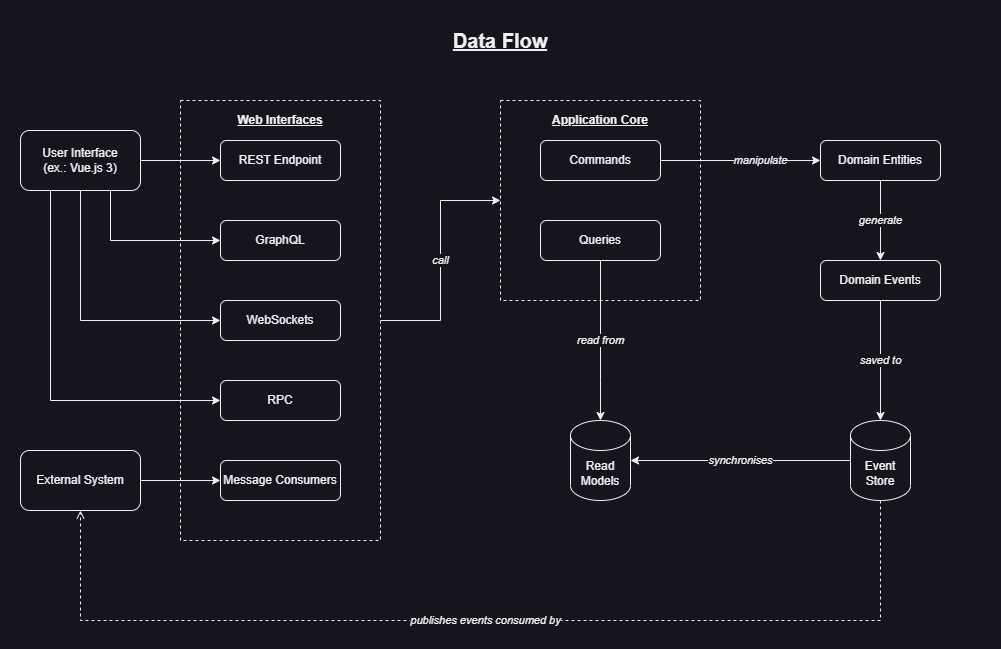

The diagram above was exported from draw.io. Its source (the exported page's mxGraphModel, read from the mxfile embedded in the PNG):
<mxGraphModel dx="2572" dy="1470" grid="1" gridSize="10" guides="1" tooltips="1" connect="1" arrows="1" fold="1" page="1" pageScale="1" pageWidth="1100" pageHeight="850" math="0" shadow="0">
  <root>
    <mxCell id="0" />
    <mxCell id="1" parent="0" />
    <mxCell id="Gw9PLTTSfMev2ZYXezQW-1" value="Data Flow" style="text;html=1;strokeColor=none;fillColor=none;align=center;verticalAlign=middle;whiteSpace=wrap;rounded=0;fontSize=20;fontStyle=5;movable=0;resizable=0;rotatable=0;deletable=0;editable=0;locked=1;connectable=0;" parent="1" vertex="1">
      <mxGeometry x="80" y="40" width="960" height="40" as="geometry" />
    </mxCell>
    <mxCell id="88XPEkvT-nrnCszXH6Rt-8" style="edgeStyle=orthogonalEdgeStyle;rounded=0;orthogonalLoop=1;jettySize=auto;html=1;exitX=1;exitY=0.5;exitDx=0;exitDy=0;entryX=0;entryY=0.5;entryDx=0;entryDy=0;elbow=vertical;movable=0;resizable=0;rotatable=0;deletable=0;editable=0;locked=1;connectable=0;" parent="1" source="88XPEkvT-nrnCszXH6Rt-1" target="88XPEkvT-nrnCszXH6Rt-3" edge="1">
      <mxGeometry relative="1" as="geometry" />
    </mxCell>
    <mxCell id="88XPEkvT-nrnCszXH6Rt-9" style="edgeStyle=orthogonalEdgeStyle;rounded=0;orthogonalLoop=1;jettySize=auto;html=1;exitX=0.75;exitY=1;exitDx=0;exitDy=0;entryX=0;entryY=0.5;entryDx=0;entryDy=0;movable=0;resizable=0;rotatable=0;deletable=0;editable=0;locked=1;connectable=0;" parent="1" source="88XPEkvT-nrnCszXH6Rt-1" target="88XPEkvT-nrnCszXH6Rt-4" edge="1">
      <mxGeometry relative="1" as="geometry" />
    </mxCell>
    <mxCell id="88XPEkvT-nrnCszXH6Rt-11" style="edgeStyle=orthogonalEdgeStyle;rounded=0;orthogonalLoop=1;jettySize=auto;html=1;exitX=0.5;exitY=1;exitDx=0;exitDy=0;entryX=0;entryY=0.5;entryDx=0;entryDy=0;movable=0;resizable=0;rotatable=0;deletable=0;editable=0;locked=1;connectable=0;" parent="1" source="88XPEkvT-nrnCszXH6Rt-1" target="88XPEkvT-nrnCszXH6Rt-5" edge="1">
      <mxGeometry relative="1" as="geometry" />
    </mxCell>
    <mxCell id="aY6is8ejszGApngBs0uo-36" style="edgeStyle=orthogonalEdgeStyle;rounded=0;orthogonalLoop=1;jettySize=auto;html=1;exitX=0.25;exitY=1;exitDx=0;exitDy=0;entryX=0;entryY=0.5;entryDx=0;entryDy=0;movable=0;resizable=0;rotatable=0;deletable=0;editable=0;locked=1;connectable=0;" parent="1" source="88XPEkvT-nrnCszXH6Rt-1" target="88XPEkvT-nrnCszXH6Rt-6" edge="1">
      <mxGeometry relative="1" as="geometry">
        <mxPoint x="170" y="440" as="targetPoint" />
      </mxGeometry>
    </mxCell>
    <mxCell id="88XPEkvT-nrnCszXH6Rt-1" value="User Interface&lt;br&gt;(ex.: Vue.js 3)" style="rounded=1;whiteSpace=wrap;html=1;movable=0;resizable=0;rotatable=0;deletable=0;editable=0;locked=1;connectable=0;" parent="1" vertex="1">
      <mxGeometry x="80" y="150" width="120" height="60" as="geometry" />
    </mxCell>
    <mxCell id="88XPEkvT-nrnCszXH6Rt-12" style="edgeStyle=orthogonalEdgeStyle;rounded=0;orthogonalLoop=1;jettySize=auto;html=1;exitX=1;exitY=0.5;exitDx=0;exitDy=0;entryX=0;entryY=0.5;entryDx=0;entryDy=0;movable=0;resizable=0;rotatable=0;deletable=0;editable=0;locked=1;connectable=0;" parent="1" source="88XPEkvT-nrnCszXH6Rt-2" target="88XPEkvT-nrnCszXH6Rt-7" edge="1">
      <mxGeometry relative="1" as="geometry" />
    </mxCell>
    <mxCell id="88XPEkvT-nrnCszXH6Rt-2" value="External System" style="rounded=1;whiteSpace=wrap;html=1;movable=0;resizable=0;rotatable=0;deletable=0;editable=0;locked=1;connectable=0;" parent="1" vertex="1">
      <mxGeometry x="80" y="470" width="120" height="60" as="geometry" />
    </mxCell>
    <mxCell id="88XPEkvT-nrnCszXH6Rt-3" value="REST Endpoint" style="rounded=1;whiteSpace=wrap;html=1;movable=0;resizable=0;rotatable=0;deletable=0;editable=0;locked=1;connectable=0;" parent="1" vertex="1">
      <mxGeometry x="280" y="160" width="120" height="40" as="geometry" />
    </mxCell>
    <mxCell id="88XPEkvT-nrnCszXH6Rt-4" value="GraphQL" style="rounded=1;whiteSpace=wrap;html=1;movable=0;resizable=0;rotatable=0;deletable=0;editable=0;locked=1;connectable=0;" parent="1" vertex="1">
      <mxGeometry x="280" y="240" width="120" height="40" as="geometry" />
    </mxCell>
    <mxCell id="88XPEkvT-nrnCszXH6Rt-5" value="WebSockets" style="rounded=1;whiteSpace=wrap;html=1;movable=0;resizable=0;rotatable=0;deletable=0;editable=0;locked=1;connectable=0;" parent="1" vertex="1">
      <mxGeometry x="280" y="320" width="120" height="40" as="geometry" />
    </mxCell>
    <mxCell id="88XPEkvT-nrnCszXH6Rt-6" value="RPC" style="rounded=1;whiteSpace=wrap;html=1;movable=0;resizable=0;rotatable=0;deletable=0;editable=0;locked=1;connectable=0;" parent="1" vertex="1">
      <mxGeometry x="280" y="400" width="120" height="40" as="geometry" />
    </mxCell>
    <mxCell id="88XPEkvT-nrnCszXH6Rt-7" value="Message Consumers" style="rounded=1;whiteSpace=wrap;html=1;movable=0;resizable=0;rotatable=0;deletable=0;editable=0;locked=1;connectable=0;" parent="1" vertex="1">
      <mxGeometry x="280" y="480" width="120" height="40" as="geometry" />
    </mxCell>
    <mxCell id="aY6is8ejszGApngBs0uo-14" value="manipulate" style="edgeStyle=orthogonalEdgeStyle;rounded=0;orthogonalLoop=1;jettySize=auto;html=1;exitX=1;exitY=0.5;exitDx=0;exitDy=0;entryX=0;entryY=0.5;entryDx=0;entryDy=0;fontStyle=2;movable=0;resizable=0;rotatable=0;deletable=0;editable=0;locked=1;connectable=0;" parent="1" source="aY6is8ejszGApngBs0uo-1" target="aY6is8ejszGApngBs0uo-13" edge="1">
      <mxGeometry x="0.25" relative="1" as="geometry">
        <mxPoint as="offset" />
      </mxGeometry>
    </mxCell>
    <mxCell id="aY6is8ejszGApngBs0uo-1" value="Commands" style="rounded=1;whiteSpace=wrap;html=1;movable=0;resizable=0;rotatable=0;deletable=0;editable=0;locked=1;connectable=0;" parent="1" vertex="1">
      <mxGeometry x="600" y="160" width="120" height="40" as="geometry" />
    </mxCell>
    <mxCell id="aY6is8ejszGApngBs0uo-9" value="read from" style="edgeStyle=orthogonalEdgeStyle;rounded=0;orthogonalLoop=1;jettySize=auto;html=1;exitX=0.5;exitY=1;exitDx=0;exitDy=0;entryX=0.5;entryY=0;entryDx=0;entryDy=0;entryPerimeter=0;fontStyle=2;movable=0;resizable=0;rotatable=0;deletable=0;editable=0;locked=1;connectable=0;" parent="1" source="aY6is8ejszGApngBs0uo-2" target="aY6is8ejszGApngBs0uo-8" edge="1">
      <mxGeometry relative="1" as="geometry">
        <Array as="points">
          <mxPoint x="660" y="400" />
        </Array>
      </mxGeometry>
    </mxCell>
    <mxCell id="aY6is8ejszGApngBs0uo-2" value="Queries" style="rounded=1;whiteSpace=wrap;html=1;movable=0;resizable=0;rotatable=0;deletable=0;editable=0;locked=1;connectable=0;" parent="1" vertex="1">
      <mxGeometry x="600" y="240" width="120" height="40" as="geometry" />
    </mxCell>
    <mxCell id="aY6is8ejszGApngBs0uo-8" value="Read Models" style="shape=cylinder3;whiteSpace=wrap;html=1;boundedLbl=1;backgroundOutline=1;size=15;movable=0;resizable=0;rotatable=0;deletable=0;editable=0;locked=1;connectable=0;" parent="1" vertex="1">
      <mxGeometry x="630" y="440" width="60" height="80" as="geometry" />
    </mxCell>
    <mxCell id="aY6is8ejszGApngBs0uo-20" value="generate" style="edgeStyle=orthogonalEdgeStyle;rounded=0;orthogonalLoop=1;jettySize=auto;html=1;exitX=0.5;exitY=1;exitDx=0;exitDy=0;fontStyle=2;movable=0;resizable=0;rotatable=0;deletable=0;editable=0;locked=1;connectable=0;" parent="1" source="aY6is8ejszGApngBs0uo-13" target="aY6is8ejszGApngBs0uo-19" edge="1">
      <mxGeometry relative="1" as="geometry" />
    </mxCell>
    <mxCell id="aY6is8ejszGApngBs0uo-13" value="Domain Entities" style="rounded=1;whiteSpace=wrap;html=1;movable=0;resizable=0;rotatable=0;deletable=0;editable=0;locked=1;connectable=0;" parent="1" vertex="1">
      <mxGeometry x="880" y="160" width="120" height="40" as="geometry" />
    </mxCell>
    <mxCell id="aY6is8ejszGApngBs0uo-22" value="synchronises" style="edgeStyle=orthogonalEdgeStyle;rounded=0;orthogonalLoop=1;jettySize=auto;html=1;exitX=0;exitY=0.5;exitDx=0;exitDy=0;exitPerimeter=0;entryX=1;entryY=0.5;entryDx=0;entryDy=0;entryPerimeter=0;fontStyle=2;movable=0;resizable=0;rotatable=0;deletable=0;editable=0;locked=1;connectable=0;" parent="1" source="aY6is8ejszGApngBs0uo-18" target="aY6is8ejszGApngBs0uo-8" edge="1">
      <mxGeometry relative="1" as="geometry">
        <mxPoint as="offset" />
      </mxGeometry>
    </mxCell>
    <mxCell id="aY6is8ejszGApngBs0uo-23" value="publishes events consumed by" style="edgeStyle=orthogonalEdgeStyle;rounded=0;orthogonalLoop=1;jettySize=auto;html=1;exitX=0.5;exitY=1;exitDx=0;exitDy=0;exitPerimeter=0;entryX=0.5;entryY=1;entryDx=0;entryDy=0;endArrow=open;endFill=0;dashed=1;fontStyle=2;movable=0;resizable=0;rotatable=0;deletable=0;editable=0;locked=1;connectable=0;" parent="1" source="aY6is8ejszGApngBs0uo-18" target="88XPEkvT-nrnCszXH6Rt-2" edge="1">
      <mxGeometry relative="1" as="geometry">
        <Array as="points">
          <mxPoint x="940" y="640" />
          <mxPoint x="140" y="640" />
        </Array>
      </mxGeometry>
    </mxCell>
    <mxCell id="aY6is8ejszGApngBs0uo-18" value="Event Store" style="shape=cylinder3;whiteSpace=wrap;html=1;boundedLbl=1;backgroundOutline=1;size=15;movable=0;resizable=0;rotatable=0;deletable=0;editable=0;locked=1;connectable=0;" parent="1" vertex="1">
      <mxGeometry x="910" y="440" width="60" height="80" as="geometry" />
    </mxCell>
    <mxCell id="aY6is8ejszGApngBs0uo-21" value="saved to" style="edgeStyle=orthogonalEdgeStyle;rounded=0;orthogonalLoop=1;jettySize=auto;html=1;exitX=0.5;exitY=1;exitDx=0;exitDy=0;entryX=0.5;entryY=0;entryDx=0;entryDy=0;entryPerimeter=0;fontStyle=2;movable=0;resizable=0;rotatable=0;deletable=0;editable=0;locked=1;connectable=0;" parent="1" source="aY6is8ejszGApngBs0uo-19" target="aY6is8ejszGApngBs0uo-18" edge="1">
      <mxGeometry relative="1" as="geometry" />
    </mxCell>
    <mxCell id="aY6is8ejszGApngBs0uo-19" value="Domain Events" style="rounded=1;whiteSpace=wrap;html=1;movable=0;resizable=0;rotatable=0;deletable=0;editable=0;locked=1;connectable=0;" parent="1" vertex="1">
      <mxGeometry x="880" y="280" width="120" height="40" as="geometry" />
    </mxCell>
    <mxCell id="aY6is8ejszGApngBs0uo-28" value="" style="group;movable=0;resizable=0;rotatable=0;deletable=0;editable=0;locked=1;connectable=0;" parent="1" vertex="1" connectable="0">
      <mxGeometry x="240" y="120" width="200" height="440" as="geometry" />
    </mxCell>
    <mxCell id="aY6is8ejszGApngBs0uo-27" value="" style="rounded=0;whiteSpace=wrap;html=1;fillColor=none;dashed=1;movable=0;resizable=0;rotatable=0;deletable=0;editable=0;locked=1;connectable=0;" parent="aY6is8ejszGApngBs0uo-28" vertex="1">
      <mxGeometry width="200" height="440" as="geometry" />
    </mxCell>
    <mxCell id="aY6is8ejszGApngBs0uo-25" value="Web Interfaces" style="text;html=1;strokeColor=none;fillColor=none;align=center;verticalAlign=middle;whiteSpace=wrap;rounded=0;fontStyle=5;movable=0;resizable=0;rotatable=0;deletable=0;editable=0;locked=1;connectable=0;" parent="aY6is8ejszGApngBs0uo-28" vertex="1">
      <mxGeometry x="40" width="120" height="40" as="geometry" />
    </mxCell>
    <mxCell id="aY6is8ejszGApngBs0uo-34" value="" style="group;movable=0;resizable=0;rotatable=0;deletable=0;editable=0;locked=1;connectable=0;" parent="1" vertex="1" connectable="0">
      <mxGeometry x="560" y="120" width="200" height="200" as="geometry" />
    </mxCell>
    <mxCell id="aY6is8ejszGApngBs0uo-29" value="" style="rounded=0;whiteSpace=wrap;html=1;fillColor=none;dashed=1;movable=0;resizable=0;rotatable=0;deletable=0;editable=0;locked=1;connectable=0;" parent="aY6is8ejszGApngBs0uo-34" vertex="1">
      <mxGeometry width="200" height="200" as="geometry" />
    </mxCell>
    <mxCell id="aY6is8ejszGApngBs0uo-33" value="Application Core" style="text;html=1;strokeColor=none;fillColor=none;align=center;verticalAlign=middle;whiteSpace=wrap;rounded=0;fontStyle=5;movable=0;resizable=0;rotatable=0;deletable=0;editable=0;locked=1;connectable=0;" parent="aY6is8ejszGApngBs0uo-34" vertex="1">
      <mxGeometry x="40" width="120" height="40" as="geometry" />
    </mxCell>
    <mxCell id="aY6is8ejszGApngBs0uo-37" value="call" style="edgeStyle=orthogonalEdgeStyle;rounded=0;orthogonalLoop=1;jettySize=auto;html=1;exitX=1;exitY=0.5;exitDx=0;exitDy=0;entryX=0;entryY=0.5;entryDx=0;entryDy=0;fontStyle=2;movable=0;resizable=0;rotatable=0;deletable=0;editable=0;locked=1;connectable=0;" parent="1" source="aY6is8ejszGApngBs0uo-27" target="aY6is8ejszGApngBs0uo-29" edge="1">
      <mxGeometry relative="1" as="geometry" />
    </mxCell>
  </root>
</mxGraphModel>